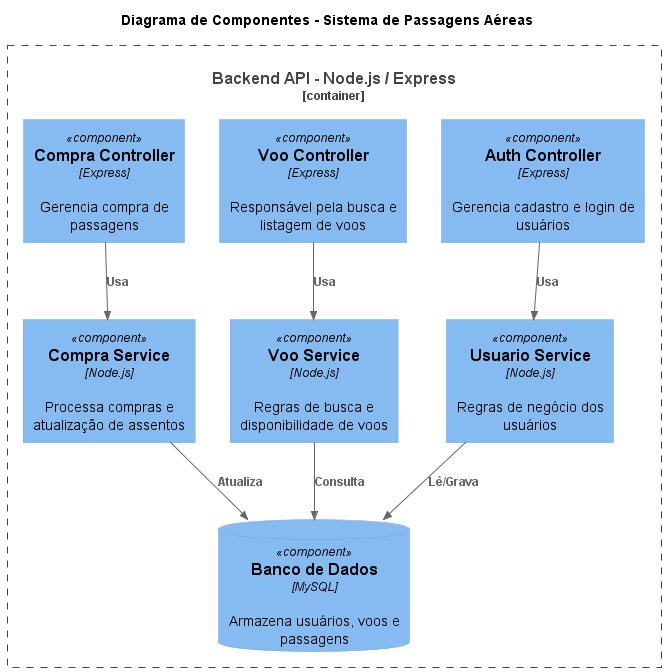

The diagram above was rendered by PlantUML. Its source (embedded in the PNG):
@startuml
!includeurl https://raw.githubusercontent.com/plantuml-stdlib/C4-PlantUML/master/C4_Component.puml

title Diagrama de Componentes - Sistema de Passagens Aéreas

Container_Boundary(api_backend, "Backend API - Node.js / Express") {

Component(auth_controller, "Auth Controller", "Express", "Gerencia cadastro e login de usuários")

Component(voo_controller, "Voo Controller", "Express", "Responsável pela busca e listagem de voos")

Component(compra_controller, "Compra Controller", "Express", "Gerencia compra de passagens")

Component(usuario_service, "Usuario Service", "Node.js", "Regras de negócio dos usuários")

Component(voo_service, "Voo Service", "Node.js", "Regras de busca e disponibilidade de voos")

Component(compra_service, "Compra Service", "Node.js", "Processa compras e atualização de assentos")

ComponentDb(database, "Banco de Dados", "MySQL", "Armazena usuários, voos e passagens")

}

Rel(auth_controller, usuario_service, "Usa")
Rel(voo_controller, voo_service, "Usa")
Rel(compra_controller, compra_service, "Usa")

Rel(usuario_service, database, "Lê/Grava")
Rel(voo_service, database, "Consulta")
Rel(compra_service, database, "Atualiza")

@enduml